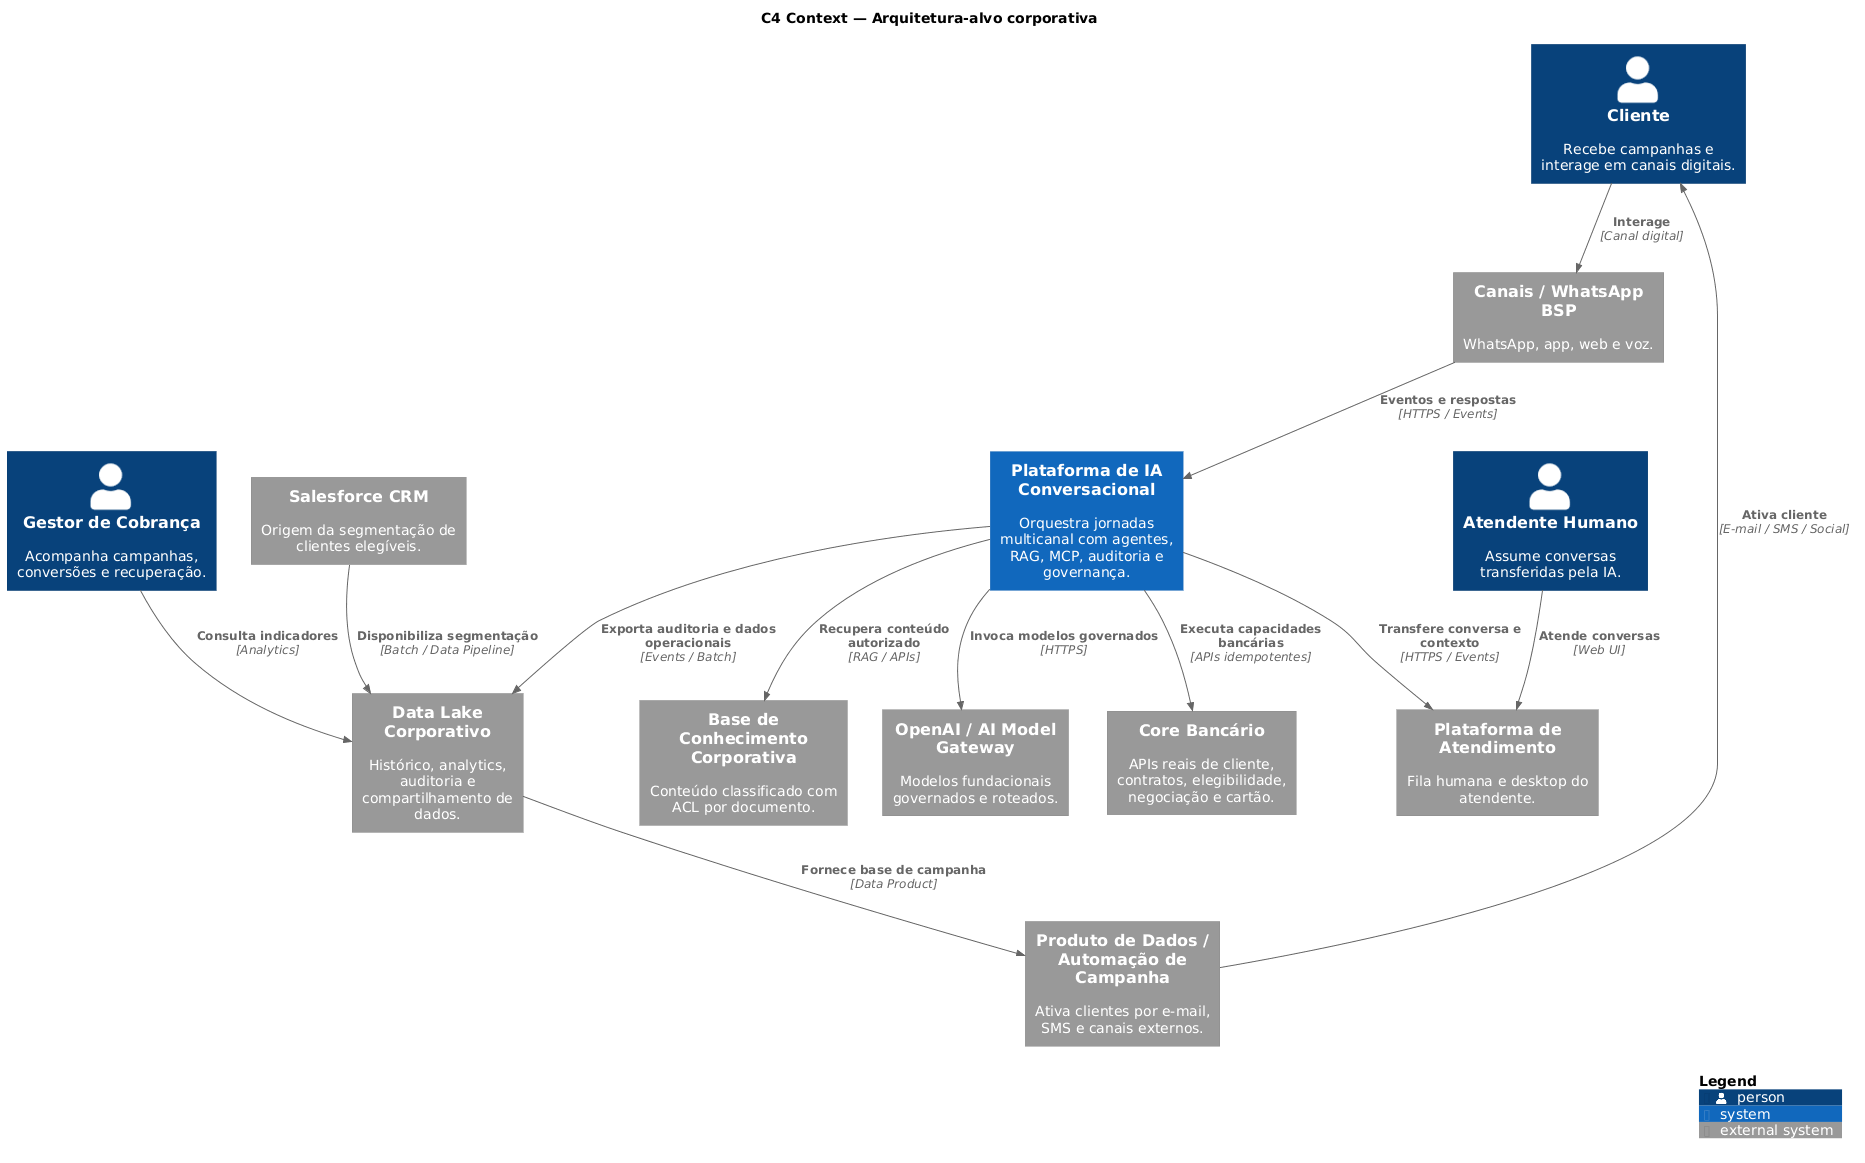

The diagram above was rendered by PlantUML. Its source (embedded in the PNG):
@startuml
!include <C4/C4_Context>

title C4 Context — Arquitetura-alvo corporativa

Person(customer, "Cliente", "Recebe campanhas e interage em canais digitais.")
Person(humanAgent, "Atendente Humano", "Assume conversas transferidas pela IA.")
Person(collectionsManager, "Gestor de Cobrança", "Acompanha campanhas, conversões e recuperação.")

System_Ext(salesforce, "Salesforce CRM", "Origem da segmentação de clientes elegíveis.")
System_Ext(datalake, "Data Lake Corporativo", "Histórico, analytics, auditoria e compartilhamento de dados.")
System_Ext(campaignAutomation, "Produto de Dados / Automação de Campanha", "Ativa clientes por e-mail, SMS e canais externos.")
System_Ext(channels, "Canais / WhatsApp BSP", "WhatsApp, app, web e voz.")
System_Ext(core, "Core Bancário", "APIs reais de cliente, contratos, elegibilidade, negociação e cartão.")
System_Ext(knowledgeBase, "Base de Conhecimento Corporativa", "Conteúdo classificado com ACL por documento.")
System_Ext(openai, "OpenAI / AI Model Gateway", "Modelos fundacionais governados e roteados.")
System_Ext(attendance, "Plataforma de Atendimento", "Fila humana e desktop do atendente.")

System(platform, "Plataforma de IA Conversacional", "Orquestra jornadas multicanal com agentes, RAG, MCP, auditoria e governança.")

Rel(salesforce, datalake, "Disponibiliza segmentação", "Batch / Data Pipeline")
Rel(datalake, campaignAutomation, "Fornece base de campanha", "Data Product")
Rel(campaignAutomation, customer, "Ativa cliente", "E-mail / SMS / Social")
Rel(customer, channels, "Interage", "Canal digital")
Rel(channels, platform, "Eventos e respostas", "HTTPS / Events")
Rel(platform, core, "Executa capacidades bancárias", "APIs idempotentes")
Rel(platform, knowledgeBase, "Recupera conteúdo autorizado", "RAG / APIs")
Rel(platform, openai, "Invoca modelos governados", "HTTPS")
Rel(platform, attendance, "Transfere conversa e contexto", "HTTPS / Events")
Rel(platform, datalake, "Exporta auditoria e dados operacionais", "Events / Batch")
Rel(humanAgent, attendance, "Atende conversas", "Web UI")
Rel(collectionsManager, datalake, "Consulta indicadores", "Analytics")

SHOW_LEGEND()
@enduml